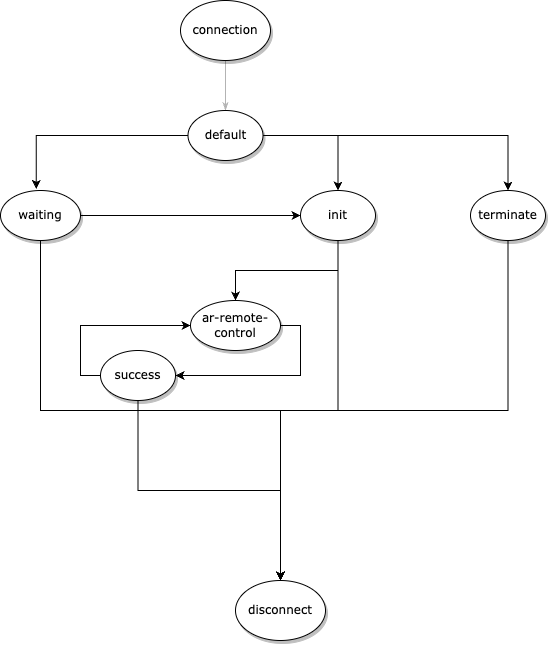

The diagram above was exported from draw.io. Its source (the exported page's mxGraphModel, read from the mxfile embedded in the PNG):
<mxGraphModel dx="1536" dy="862" grid="1" gridSize="10" guides="1" tooltips="1" connect="1" arrows="1" fold="1" page="1" pageScale="1" pageWidth="1100" pageHeight="850" background="none" math="0" shadow="0">
  <root>
    <mxCell id="0" />
    <mxCell id="1" parent="0" />
    <mxCell id="1ea317790d2ca983-12" style="edgeStyle=none;rounded=1;html=1;labelBackgroundColor=none;startArrow=none;startFill=0;startSize=5;endArrow=classicThin;endFill=1;endSize=5;jettySize=auto;orthogonalLoop=1;strokeColor=#B3B3B3;strokeWidth=1;fontFamily=Verdana;fontSize=12" parent="1" source="1ea317790d2ca983-1" target="1ea317790d2ca983-2" edge="1">
      <mxGeometry relative="1" as="geometry" />
    </mxCell>
    <mxCell id="1ea317790d2ca983-1" value="connection" style="ellipse;whiteSpace=wrap;html=1;rounded=0;shadow=1;comic=0;labelBackgroundColor=none;strokeWidth=1;fontFamily=Verdana;fontSize=12;align=center;" parent="1" vertex="1">
      <mxGeometry x="450" y="80" width="90" height="60" as="geometry" />
    </mxCell>
    <mxCell id="Up8RfS2pMLZAu4tEhrX6-3" style="edgeStyle=orthogonalEdgeStyle;rounded=0;orthogonalLoop=1;jettySize=auto;html=1;exitX=0;exitY=0.5;exitDx=0;exitDy=0;entryX=0.448;entryY=-0.033;entryDx=0;entryDy=0;entryPerimeter=0;" edge="1" parent="1" source="1ea317790d2ca983-2" target="1ea317790d2ca983-7">
      <mxGeometry relative="1" as="geometry" />
    </mxCell>
    <mxCell id="Up8RfS2pMLZAu4tEhrX6-4" style="edgeStyle=orthogonalEdgeStyle;rounded=0;orthogonalLoop=1;jettySize=auto;html=1;exitX=1;exitY=0.5;exitDx=0;exitDy=0;entryX=0.5;entryY=0;entryDx=0;entryDy=0;" edge="1" parent="1" source="1ea317790d2ca983-2" target="1ea317790d2ca983-6">
      <mxGeometry relative="1" as="geometry" />
    </mxCell>
    <mxCell id="Up8RfS2pMLZAu4tEhrX6-8" style="edgeStyle=orthogonalEdgeStyle;rounded=0;orthogonalLoop=1;jettySize=auto;html=1;exitX=1;exitY=0.5;exitDx=0;exitDy=0;" edge="1" parent="1" source="1ea317790d2ca983-2" target="Up8RfS2pMLZAu4tEhrX6-7">
      <mxGeometry relative="1" as="geometry" />
    </mxCell>
    <mxCell id="1ea317790d2ca983-2" value="&lt;span&gt;default&lt;/span&gt;" style="ellipse;whiteSpace=wrap;html=1;rounded=0;shadow=1;comic=0;labelBackgroundColor=none;strokeWidth=1;fontFamily=Verdana;fontSize=12;align=center;" parent="1" vertex="1">
      <mxGeometry x="457.5" y="190" width="75" height="50" as="geometry" />
    </mxCell>
    <mxCell id="Up8RfS2pMLZAu4tEhrX6-6" style="edgeStyle=orthogonalEdgeStyle;rounded=0;orthogonalLoop=1;jettySize=auto;html=1;exitX=0.5;exitY=1;exitDx=0;exitDy=0;entryX=0.5;entryY=0;entryDx=0;entryDy=0;" edge="1" parent="1" source="1ea317790d2ca983-6" target="1ea317790d2ca983-8">
      <mxGeometry relative="1" as="geometry" />
    </mxCell>
    <mxCell id="Up8RfS2pMLZAu4tEhrX6-16" style="edgeStyle=orthogonalEdgeStyle;rounded=0;orthogonalLoop=1;jettySize=auto;html=1;exitX=0.5;exitY=1;exitDx=0;exitDy=0;" edge="1" parent="1" source="1ea317790d2ca983-6" target="Up8RfS2pMLZAu4tEhrX6-14">
      <mxGeometry relative="1" as="geometry" />
    </mxCell>
    <mxCell id="1ea317790d2ca983-6" value="init" style="ellipse;whiteSpace=wrap;html=1;rounded=0;shadow=1;comic=0;labelBackgroundColor=none;strokeWidth=1;fontFamily=Verdana;fontSize=12;align=center;" parent="1" vertex="1">
      <mxGeometry x="570" y="270" width="75" height="50" as="geometry" />
    </mxCell>
    <mxCell id="Up8RfS2pMLZAu4tEhrX6-1" style="edgeStyle=orthogonalEdgeStyle;rounded=0;orthogonalLoop=1;jettySize=auto;html=1;exitX=1;exitY=0.5;exitDx=0;exitDy=0;" edge="1" parent="1" source="1ea317790d2ca983-7" target="1ea317790d2ca983-6">
      <mxGeometry relative="1" as="geometry" />
    </mxCell>
    <mxCell id="Up8RfS2pMLZAu4tEhrX6-15" style="edgeStyle=orthogonalEdgeStyle;rounded=0;orthogonalLoop=1;jettySize=auto;html=1;exitX=0.5;exitY=1;exitDx=0;exitDy=0;" edge="1" parent="1" source="1ea317790d2ca983-7" target="Up8RfS2pMLZAu4tEhrX6-14">
      <mxGeometry relative="1" as="geometry" />
    </mxCell>
    <mxCell id="1ea317790d2ca983-7" value="&lt;span&gt;waiting&lt;/span&gt;" style="ellipse;whiteSpace=wrap;html=1;rounded=0;shadow=1;comic=0;labelBackgroundColor=none;strokeWidth=1;fontFamily=Verdana;fontSize=12;align=center;" parent="1" vertex="1">
      <mxGeometry x="270" y="270" width="80" height="50" as="geometry" />
    </mxCell>
    <mxCell id="Up8RfS2pMLZAu4tEhrX6-12" style="edgeStyle=orthogonalEdgeStyle;rounded=0;orthogonalLoop=1;jettySize=auto;html=1;exitX=1;exitY=0.5;exitDx=0;exitDy=0;" edge="1" parent="1" source="1ea317790d2ca983-8" target="Up8RfS2pMLZAu4tEhrX6-10">
      <mxGeometry relative="1" as="geometry" />
    </mxCell>
    <mxCell id="1ea317790d2ca983-8" value="ar-remote-control" style="ellipse;whiteSpace=wrap;html=1;rounded=0;shadow=1;comic=0;labelBackgroundColor=none;strokeWidth=1;fontFamily=Verdana;fontSize=12;align=center;" parent="1" vertex="1">
      <mxGeometry x="460" y="380" width="90" height="50" as="geometry" />
    </mxCell>
    <mxCell id="Up8RfS2pMLZAu4tEhrX6-17" style="edgeStyle=orthogonalEdgeStyle;rounded=0;orthogonalLoop=1;jettySize=auto;html=1;exitX=0.5;exitY=1;exitDx=0;exitDy=0;" edge="1" parent="1" source="Up8RfS2pMLZAu4tEhrX6-7" target="Up8RfS2pMLZAu4tEhrX6-14">
      <mxGeometry relative="1" as="geometry" />
    </mxCell>
    <mxCell id="Up8RfS2pMLZAu4tEhrX6-7" value="terminate" style="ellipse;whiteSpace=wrap;html=1;rounded=0;shadow=1;comic=0;labelBackgroundColor=none;strokeWidth=1;fontFamily=Verdana;fontSize=12;align=center;" vertex="1" parent="1">
      <mxGeometry x="740" y="270" width="75" height="50" as="geometry" />
    </mxCell>
    <mxCell id="Up8RfS2pMLZAu4tEhrX6-13" style="edgeStyle=orthogonalEdgeStyle;rounded=0;orthogonalLoop=1;jettySize=auto;html=1;exitX=0;exitY=0.5;exitDx=0;exitDy=0;entryX=0;entryY=0.5;entryDx=0;entryDy=0;" edge="1" parent="1" source="Up8RfS2pMLZAu4tEhrX6-10" target="1ea317790d2ca983-8">
      <mxGeometry relative="1" as="geometry" />
    </mxCell>
    <mxCell id="Up8RfS2pMLZAu4tEhrX6-21" style="edgeStyle=orthogonalEdgeStyle;rounded=0;orthogonalLoop=1;jettySize=auto;html=1;exitX=0.5;exitY=1;exitDx=0;exitDy=0;" edge="1" parent="1" source="Up8RfS2pMLZAu4tEhrX6-10" target="Up8RfS2pMLZAu4tEhrX6-14">
      <mxGeometry relative="1" as="geometry" />
    </mxCell>
    <mxCell id="Up8RfS2pMLZAu4tEhrX6-10" value="success&lt;br&gt;" style="ellipse;whiteSpace=wrap;html=1;rounded=0;shadow=1;comic=0;labelBackgroundColor=none;strokeWidth=1;fontFamily=Verdana;fontSize=12;align=center;" vertex="1" parent="1">
      <mxGeometry x="370" y="430" width="75" height="50" as="geometry" />
    </mxCell>
    <mxCell id="Up8RfS2pMLZAu4tEhrX6-14" value="disconnect" style="ellipse;whiteSpace=wrap;html=1;rounded=0;shadow=1;comic=0;labelBackgroundColor=none;strokeWidth=1;fontFamily=Verdana;fontSize=12;align=center;" vertex="1" parent="1">
      <mxGeometry x="505" y="660" width="90" height="60" as="geometry" />
    </mxCell>
  </root>
</mxGraphModel>